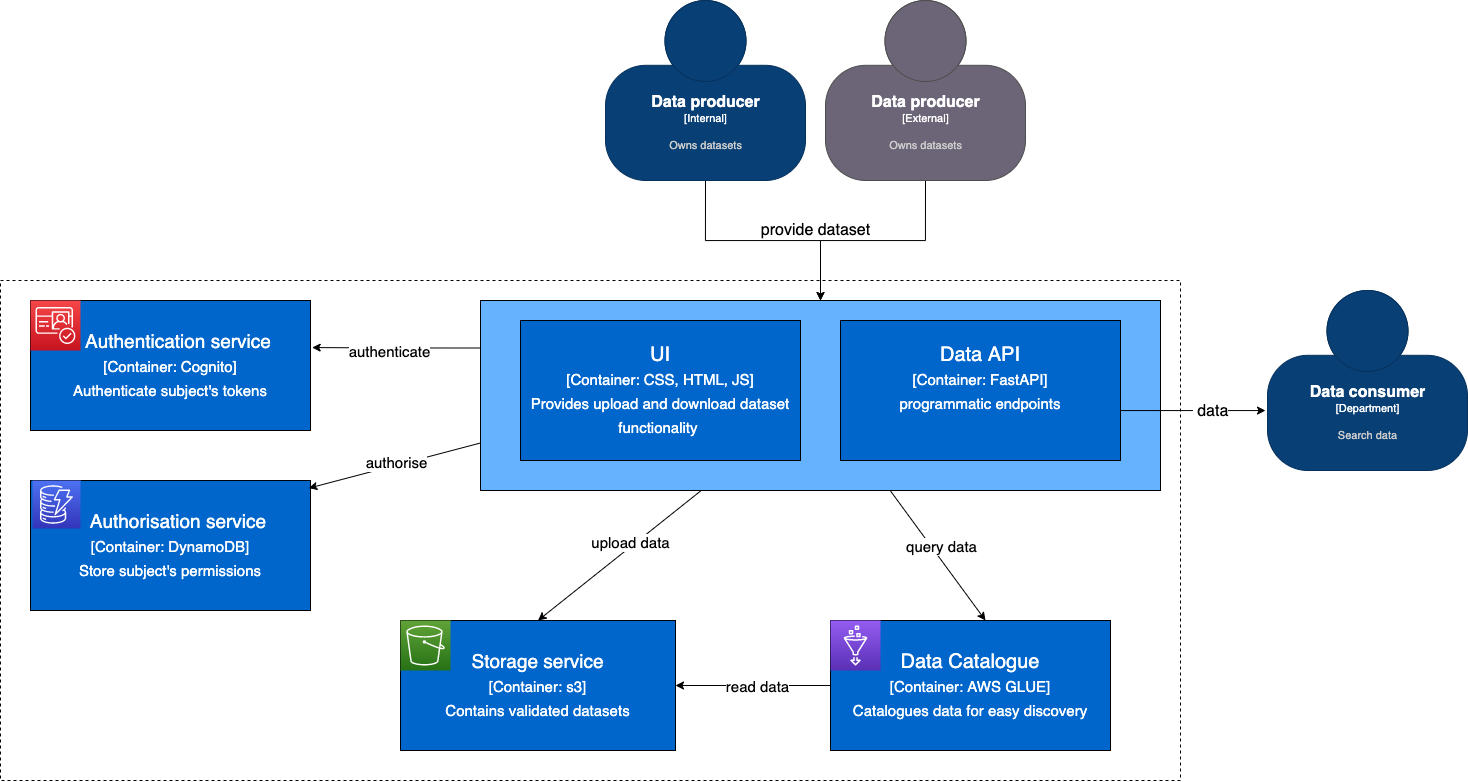

The diagram above was exported from draw.io. Its source (the exported page's mxGraphModel, read from the mxfile embedded in the PNG):
<mxGraphModel dx="2628" dy="1291" grid="1" gridSize="10" guides="1" tooltips="1" connect="1" arrows="1" fold="1" page="1" pageScale="1" pageWidth="827" pageHeight="1169" math="0" shadow="0">
  <root>
    <mxCell id="0" />
    <mxCell id="1" parent="0" />
    <mxCell id="faAuLuZgTJ9zbggxrToz-27" value="" style="rounded=0;whiteSpace=wrap;html=1;dashed=1;strokeWidth=1;gradientColor=#ffffff;fillColor=none;" vertex="1" parent="1">
      <mxGeometry x="-640" y="360" width="1180" height="500" as="geometry" />
    </mxCell>
    <mxCell id="faAuLuZgTJ9zbggxrToz-63" style="edgeStyle=orthogonalEdgeStyle;rounded=0;orthogonalLoop=1;jettySize=auto;html=1;exitX=0;exitY=0.25;exitDx=0;exitDy=0;entryX=1.006;entryY=0.362;entryDx=0;entryDy=0;entryPerimeter=0;fontSize=15;" edge="1" parent="1" source="faAuLuZgTJ9zbggxrToz-37" target="faAuLuZgTJ9zbggxrToz-55">
      <mxGeometry relative="1" as="geometry" />
    </mxCell>
    <mxCell id="faAuLuZgTJ9zbggxrToz-64" value="authenticate" style="edgeLabel;html=1;align=center;verticalAlign=middle;resizable=0;points=[];fontSize=15;" vertex="1" connectable="0" parent="faAuLuZgTJ9zbggxrToz-63">
      <mxGeometry x="0.2245" y="3" relative="1" as="geometry">
        <mxPoint x="12" as="offset" />
      </mxGeometry>
    </mxCell>
    <mxCell id="faAuLuZgTJ9zbggxrToz-37" value="&lt;font style=&quot;font-size: 15px;&quot;&gt;&lt;br&gt;&lt;/font&gt;" style="rounded=0;whiteSpace=wrap;html=1;fillColor=#66B2FF;fontColor=#FFFFFF;fontSize=20;" vertex="1" parent="1">
      <mxGeometry x="-160" y="380" width="680" height="190" as="geometry" />
    </mxCell>
    <mxCell id="faAuLuZgTJ9zbggxrToz-39" style="edgeStyle=orthogonalEdgeStyle;rounded=0;orthogonalLoop=1;jettySize=auto;html=1;exitX=0.5;exitY=1;exitDx=0;exitDy=0;exitPerimeter=0;entryX=0.5;entryY=0;entryDx=0;entryDy=0;fontSize=15;" edge="1" parent="1" source="faAuLuZgTJ9zbggxrToz-2" target="faAuLuZgTJ9zbggxrToz-37">
      <mxGeometry relative="1" as="geometry" />
    </mxCell>
    <object placeholders="1" c4Name="Data producer" c4Type="Internal" c4Description="Owns datasets" label="&lt;font style=&quot;font-size: 16px&quot;&gt;&lt;b&gt;%c4Name%&lt;/b&gt;&lt;/font&gt;&lt;div&gt;[%c4Type%]&lt;/div&gt;&lt;br&gt;&lt;div&gt;&lt;font style=&quot;font-size: 11px&quot;&gt;&lt;font color=&quot;#cccccc&quot;&gt;%c4Description%&lt;/font&gt;&lt;/div&gt;" id="faAuLuZgTJ9zbggxrToz-2">
      <mxCell style="html=1;fontSize=11;dashed=0;whitespace=wrap;fillColor=#083F75;strokeColor=#06315C;fontColor=#ffffff;shape=mxgraph.c4.person2;align=center;metaEdit=1;points=[[0.5,0,0],[1,0.5,0],[1,0.75,0],[0.75,1,0],[0.5,1,0],[0.25,1,0],[0,0.75,0],[0,0.5,0]];resizable=0;" vertex="1" parent="1">
        <mxGeometry x="-35" y="80" width="200" height="180" as="geometry" />
      </mxCell>
    </object>
    <mxCell id="faAuLuZgTJ9zbggxrToz-3" style="edgeStyle=orthogonalEdgeStyle;rounded=0;orthogonalLoop=1;jettySize=auto;html=1;exitX=0.5;exitY=1;exitDx=0;exitDy=0;exitPerimeter=0;fontSize=16;fontColor=#FFFFFF;" edge="1" parent="1" source="faAuLuZgTJ9zbggxrToz-4" target="faAuLuZgTJ9zbggxrToz-37">
      <mxGeometry relative="1" as="geometry">
        <mxPoint x="340" y="400" as="targetPoint" />
      </mxGeometry>
    </mxCell>
    <object placeholders="1" c4Name="Data producer" c4Type="External" c4Description="Owns datasets" label="&lt;font style=&quot;font-size: 16px&quot;&gt;&lt;b&gt;%c4Name%&lt;/b&gt;&lt;/font&gt;&lt;div&gt;[%c4Type%]&lt;/div&gt;&lt;br&gt;&lt;div&gt;&lt;font style=&quot;font-size: 11px&quot;&gt;&lt;font color=&quot;#cccccc&quot;&gt;%c4Description%&lt;/font&gt;&lt;/div&gt;" id="faAuLuZgTJ9zbggxrToz-4">
      <mxCell style="html=1;fontSize=11;dashed=0;whitespace=wrap;fillColor=#6C6477;strokeColor=#4D4D4D;fontColor=#ffffff;shape=mxgraph.c4.person2;align=center;metaEdit=1;points=[[0.5,0,0],[1,0.5,0],[1,0.75,0],[0.75,1,0],[0.5,1,0],[0.25,1,0],[0,0.75,0],[0,0.5,0]];resizable=0;" vertex="1" parent="1">
        <mxGeometry x="185" y="80" width="200" height="180" as="geometry" />
      </mxCell>
    </object>
    <mxCell id="faAuLuZgTJ9zbggxrToz-5" style="edgeStyle=orthogonalEdgeStyle;rounded=0;orthogonalLoop=1;jettySize=auto;html=1;exitX=1;exitY=0.5;exitDx=0;exitDy=0;fontSize=16;fontColor=#FFFFFF;entryX=-0.01;entryY=0.667;entryDx=0;entryDy=0;entryPerimeter=0;" edge="1" parent="1" source="faAuLuZgTJ9zbggxrToz-7" target="faAuLuZgTJ9zbggxrToz-8">
      <mxGeometry relative="1" as="geometry">
        <mxPoint x="696" y="490" as="targetPoint" />
        <Array as="points">
          <mxPoint x="480" y="490" />
        </Array>
      </mxGeometry>
    </mxCell>
    <mxCell id="faAuLuZgTJ9zbggxrToz-6" value="&amp;nbsp;data" style="edgeLabel;html=1;align=center;verticalAlign=middle;resizable=0;points=[];fontSize=16;fontColor=#000000;" vertex="1" connectable="0" parent="faAuLuZgTJ9zbggxrToz-5">
      <mxGeometry x="-0.2874" relative="1" as="geometry">
        <mxPoint x="51" as="offset" />
      </mxGeometry>
    </mxCell>
    <mxCell id="faAuLuZgTJ9zbggxrToz-7" value="&lt;font style=&quot;font-size: 15px;&quot;&gt;&lt;span style=&quot;font-size: 20px;&quot;&gt;Data API&lt;br&gt;&lt;/span&gt;[Container: FastAPI]&lt;br&gt;&lt;font style=&quot;font-size: 15px;&quot;&gt;programmatic endpoints&lt;br&gt;&lt;/font&gt;&lt;br&gt;&lt;/font&gt;" style="rounded=0;whiteSpace=wrap;html=1;fillColor=#0066CC;fontColor=#FFFFFF;fontSize=20;" vertex="1" parent="1">
      <mxGeometry x="200" y="400" width="280" height="140" as="geometry" />
    </mxCell>
    <object placeholders="1" c4Name="Data consumer" c4Type="Department" c4Description="Search data" label="&lt;font style=&quot;font-size: 16px&quot;&gt;&lt;b&gt;%c4Name%&lt;/b&gt;&lt;/font&gt;&lt;div&gt;[%c4Type%]&lt;/div&gt;&lt;br&gt;&lt;div&gt;&lt;font style=&quot;font-size: 11px&quot;&gt;&lt;font color=&quot;#cccccc&quot;&gt;%c4Description%&lt;/font&gt;&lt;/div&gt;" id="faAuLuZgTJ9zbggxrToz-8">
      <mxCell style="html=1;fontSize=11;dashed=0;whitespace=wrap;fillColor=#083F75;strokeColor=#06315C;fontColor=#ffffff;shape=mxgraph.c4.person2;align=center;metaEdit=1;points=[[0.5,0,0],[1,0.5,0],[1,0.75,0],[0.75,1,0],[0.5,1,0],[0.25,1,0],[0,0.75,0],[0,0.5,0]];resizable=0;" vertex="1" parent="1">
        <mxGeometry x="627" y="370" width="200" height="180" as="geometry" />
      </mxCell>
    </object>
    <mxCell id="faAuLuZgTJ9zbggxrToz-9" value="provide dataset" style="text;html=1;align=center;verticalAlign=middle;resizable=0;points=[];autosize=1;strokeColor=none;fillColor=none;fontSize=16;fontColor=#000000;" vertex="1" parent="1">
      <mxGeometry x="115" y="300" width="120" height="20" as="geometry" />
    </mxCell>
    <mxCell id="faAuLuZgTJ9zbggxrToz-30" value="&lt;span style=&quot;font-size: 19px;&quot;&gt;Storage service&lt;/span&gt;&lt;br&gt;&lt;font style=&quot;font-size: 15px;&quot;&gt;[Container: s3]&lt;br&gt;Contains validated datasets&lt;br&gt;&lt;/font&gt;" style="rounded=0;whiteSpace=wrap;html=1;fillColor=#0066CC;fontColor=#FFFFFF;fontSize=20;" vertex="1" parent="1">
      <mxGeometry x="-240" y="700" width="275" height="130" as="geometry" />
    </mxCell>
    <mxCell id="faAuLuZgTJ9zbggxrToz-28" value="" style="sketch=0;points=[[0,0,0],[0.25,0,0],[0.5,0,0],[0.75,0,0],[1,0,0],[0,1,0],[0.25,1,0],[0.5,1,0],[0.75,1,0],[1,1,0],[0,0.25,0],[0,0.5,0],[0,0.75,0],[1,0.25,0],[1,0.5,0],[1,0.75,0]];outlineConnect=0;fontColor=#232F3E;gradientColor=#60A337;gradientDirection=north;fillColor=#277116;strokeColor=#ffffff;dashed=0;verticalLabelPosition=bottom;verticalAlign=top;align=center;html=1;fontSize=12;fontStyle=0;aspect=fixed;shape=mxgraph.aws4.resourceIcon;resIcon=mxgraph.aws4.s3;" vertex="1" parent="1">
      <mxGeometry x="-240" y="700" width="50" height="50" as="geometry" />
    </mxCell>
    <mxCell id="faAuLuZgTJ9zbggxrToz-31" value="&lt;font style=&quot;font-size: 20px;&quot;&gt;UI&lt;/font&gt;&lt;br&gt;&lt;font style=&quot;font-size: 15px;&quot;&gt;[Container: CSS, HTML, JS]&lt;br&gt;Provides upload and download dataset functionality&amp;nbsp;&lt;br&gt;&lt;/font&gt;" style="rounded=0;whiteSpace=wrap;html=1;fillColor=#0066CC;fontColor=#FFFFFF;fontSize=20;" vertex="1" parent="1">
      <mxGeometry x="-120" y="400" width="280" height="140" as="geometry" />
    </mxCell>
    <mxCell id="faAuLuZgTJ9zbggxrToz-44" style="edgeStyle=orthogonalEdgeStyle;rounded=0;orthogonalLoop=1;jettySize=auto;html=1;exitX=0;exitY=0.5;exitDx=0;exitDy=0;entryX=1;entryY=0.5;entryDx=0;entryDy=0;fontSize=15;" edge="1" parent="1" source="faAuLuZgTJ9zbggxrToz-33" target="faAuLuZgTJ9zbggxrToz-30">
      <mxGeometry relative="1" as="geometry" />
    </mxCell>
    <mxCell id="faAuLuZgTJ9zbggxrToz-45" value="read data" style="edgeLabel;html=1;align=center;verticalAlign=middle;resizable=0;points=[];fontSize=15;" vertex="1" connectable="0" parent="faAuLuZgTJ9zbggxrToz-44">
      <mxGeometry x="0.1521" y="1" relative="1" as="geometry">
        <mxPoint x="16" y="-1" as="offset" />
      </mxGeometry>
    </mxCell>
    <mxCell id="faAuLuZgTJ9zbggxrToz-33" value="Data Catalogue&lt;br&gt;&lt;font style=&quot;font-size: 15px;&quot;&gt;[Container: AWS GLUE]&lt;br&gt;Catalogues data for easy discovery&lt;br&gt;&lt;/font&gt;" style="rounded=0;whiteSpace=wrap;html=1;fillColor=#0066CC;fontColor=#FFFFFF;fontSize=20;" vertex="1" parent="1">
      <mxGeometry x="190" y="700" width="280" height="130" as="geometry" />
    </mxCell>
    <mxCell id="faAuLuZgTJ9zbggxrToz-32" value="" style="sketch=0;points=[[0,0,0],[0.25,0,0],[0.5,0,0],[0.75,0,0],[1,0,0],[0,1,0],[0.25,1,0],[0.5,1,0],[0.75,1,0],[1,1,0],[0,0.25,0],[0,0.5,0],[0,0.75,0],[1,0.25,0],[1,0.5,0],[1,0.75,0]];outlineConnect=0;fontColor=#232F3E;gradientColor=#945DF2;gradientDirection=north;fillColor=#5A30B5;strokeColor=#ffffff;dashed=0;verticalLabelPosition=bottom;verticalAlign=top;align=center;html=1;fontSize=12;fontStyle=0;aspect=fixed;shape=mxgraph.aws4.resourceIcon;resIcon=mxgraph.aws4.glue;" vertex="1" parent="1">
      <mxGeometry x="190" y="700" width="50" height="50" as="geometry" />
    </mxCell>
    <mxCell id="faAuLuZgTJ9zbggxrToz-40" value="" style="endArrow=classic;html=1;rounded=0;fontSize=15;" edge="1" parent="1" source="faAuLuZgTJ9zbggxrToz-37">
      <mxGeometry width="50" height="50" relative="1" as="geometry">
        <mxPoint x="280" y="680" as="sourcePoint" />
        <mxPoint x="345" y="700" as="targetPoint" />
      </mxGeometry>
    </mxCell>
    <mxCell id="faAuLuZgTJ9zbggxrToz-69" value="query data" style="edgeLabel;html=1;align=center;verticalAlign=middle;resizable=0;points=[];fontSize=15;" vertex="1" connectable="0" parent="faAuLuZgTJ9zbggxrToz-40">
      <mxGeometry x="0.0165" relative="1" as="geometry">
        <mxPoint x="2" y="-11" as="offset" />
      </mxGeometry>
    </mxCell>
    <mxCell id="faAuLuZgTJ9zbggxrToz-42" value="" style="endArrow=classic;html=1;rounded=0;fontSize=15;entryX=0.5;entryY=0;entryDx=0;entryDy=0;" edge="1" parent="1" source="faAuLuZgTJ9zbggxrToz-37" target="faAuLuZgTJ9zbggxrToz-30">
      <mxGeometry width="50" height="50" relative="1" as="geometry">
        <mxPoint x="-510" y="710" as="sourcePoint" />
        <mxPoint x="70" y="610" as="targetPoint" />
      </mxGeometry>
    </mxCell>
    <mxCell id="faAuLuZgTJ9zbggxrToz-43" value="upload data" style="edgeLabel;html=1;align=center;verticalAlign=middle;resizable=0;points=[];fontSize=15;" vertex="1" connectable="0" parent="faAuLuZgTJ9zbggxrToz-42">
      <mxGeometry x="-0.1531" y="-4" relative="1" as="geometry">
        <mxPoint as="offset" />
      </mxGeometry>
    </mxCell>
    <mxCell id="faAuLuZgTJ9zbggxrToz-55" value="&lt;font style=&quot;font-size: 19px;&quot;&gt;&amp;nbsp; &amp;nbsp;Authentication service&lt;br&gt;&lt;/font&gt;&lt;font style=&quot;font-size: 15px;&quot;&gt;[Container: Cognito]&lt;br&gt;Authenticate subject's tokens&lt;br&gt;&lt;/font&gt;" style="rounded=0;whiteSpace=wrap;html=1;fillColor=#0066CC;fontColor=#FFFFFF;fontSize=20;" vertex="1" parent="1">
      <mxGeometry x="-610" y="380" width="280" height="130" as="geometry" />
    </mxCell>
    <mxCell id="faAuLuZgTJ9zbggxrToz-57" value="" style="sketch=0;points=[[0,0,0],[0.25,0,0],[0.5,0,0],[0.75,0,0],[1,0,0],[0,1,0],[0.25,1,0],[0.5,1,0],[0.75,1,0],[1,1,0],[0,0.25,0],[0,0.5,0],[0,0.75,0],[1,0.25,0],[1,0.5,0],[1,0.75,0]];outlineConnect=0;fontColor=#232F3E;gradientColor=#F54749;gradientDirection=north;fillColor=#C7131F;strokeColor=#ffffff;dashed=0;verticalLabelPosition=bottom;verticalAlign=top;align=center;html=1;fontSize=12;fontStyle=0;aspect=fixed;shape=mxgraph.aws4.resourceIcon;resIcon=mxgraph.aws4.cognito;" vertex="1" parent="1">
      <mxGeometry x="-610" y="380" width="50" height="50" as="geometry" />
    </mxCell>
    <mxCell id="faAuLuZgTJ9zbggxrToz-60" value="&lt;font style=&quot;font-size: 19px;&quot;&gt;&amp;nbsp; &amp;nbsp;Authorisation service&lt;br&gt;&lt;/font&gt;&lt;font style=&quot;font-size: 15px;&quot;&gt;[Container: DynamoDB]&lt;br&gt;Store subject's permissions&lt;br&gt;&lt;/font&gt;" style="rounded=0;whiteSpace=wrap;html=1;fillColor=#0066CC;fontColor=#FFFFFF;fontSize=20;" vertex="1" parent="1">
      <mxGeometry x="-610" y="560" width="280" height="130" as="geometry" />
    </mxCell>
    <mxCell id="faAuLuZgTJ9zbggxrToz-62" value="" style="sketch=0;points=[[0,0,0],[0.25,0,0],[0.5,0,0],[0.75,0,0],[1,0,0],[0,1,0],[0.25,1,0],[0.5,1,0],[0.75,1,0],[1,1,0],[0,0.25,0],[0,0.5,0],[0,0.75,0],[1,0.25,0],[1,0.5,0],[1,0.75,0]];outlineConnect=0;fontColor=#232F3E;gradientColor=#4D72F3;gradientDirection=north;fillColor=#3334B9;strokeColor=#ffffff;dashed=0;verticalLabelPosition=bottom;verticalAlign=top;align=center;html=1;fontSize=12;fontStyle=0;aspect=fixed;shape=mxgraph.aws4.resourceIcon;resIcon=mxgraph.aws4.dynamodb;" vertex="1" parent="1">
      <mxGeometry x="-608" y="560" width="48" height="48" as="geometry" />
    </mxCell>
    <mxCell id="faAuLuZgTJ9zbggxrToz-67" value="" style="endArrow=classic;html=1;rounded=0;fontSize=15;exitX=0;exitY=0.75;exitDx=0;exitDy=0;entryX=0.994;entryY=0.059;entryDx=0;entryDy=0;entryPerimeter=0;" edge="1" parent="1" source="faAuLuZgTJ9zbggxrToz-37" target="faAuLuZgTJ9zbggxrToz-60">
      <mxGeometry width="50" height="50" relative="1" as="geometry">
        <mxPoint x="-260" y="600" as="sourcePoint" />
        <mxPoint x="-210" y="550" as="targetPoint" />
      </mxGeometry>
    </mxCell>
    <mxCell id="faAuLuZgTJ9zbggxrToz-68" value="authorise" style="edgeLabel;html=1;align=center;verticalAlign=middle;resizable=0;points=[];fontSize=15;" vertex="1" connectable="0" parent="faAuLuZgTJ9zbggxrToz-67">
      <mxGeometry x="-0.0128" y="-3" relative="1" as="geometry">
        <mxPoint as="offset" />
      </mxGeometry>
    </mxCell>
  </root>
</mxGraphModel>